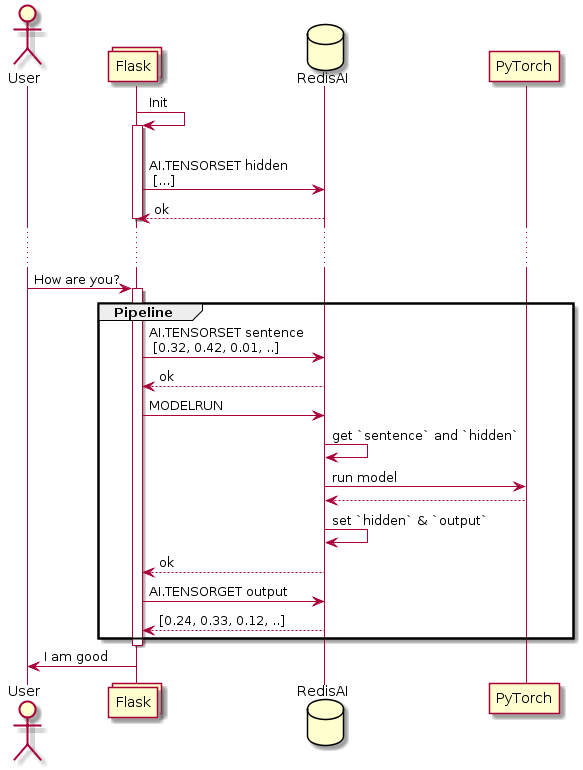

The diagram above was rendered by PlantUML. Its source (embedded in the PNG):
@startuml
actor User
collections Flask
database RedisAI
participant PyTorch
Flask -> Flask : Init
activate Flask
Flask -> RedisAI : \nAI.TENSORSET hidden \n [...]
RedisAI --> Flask : ok
deactivate Flask
...  ...
User -> Flask : How are you?
activate Flask
group Pipeline
Flask -> RedisAI : AI.TENSORSET sentence \n [0.32, 0.42, 0.01, ..]
RedisAI --> Flask : ok
Flask -> RedisAI : MODELRUN
RedisAI -> RedisAI : get `sentence` and `hidden`
RedisAI -> PyTorch : run model
PyTorch --> RedisAI :
RedisAI -> RedisAI : set `hidden` & `output`
RedisAI --> Flask : ok
Flask -> RedisAI: AI.TENSORGET output
RedisAI --> Flask : [0.24, 0.33, 0.12, ..]
end
deactivate Flask
Flask -> User : I am good
@enduml